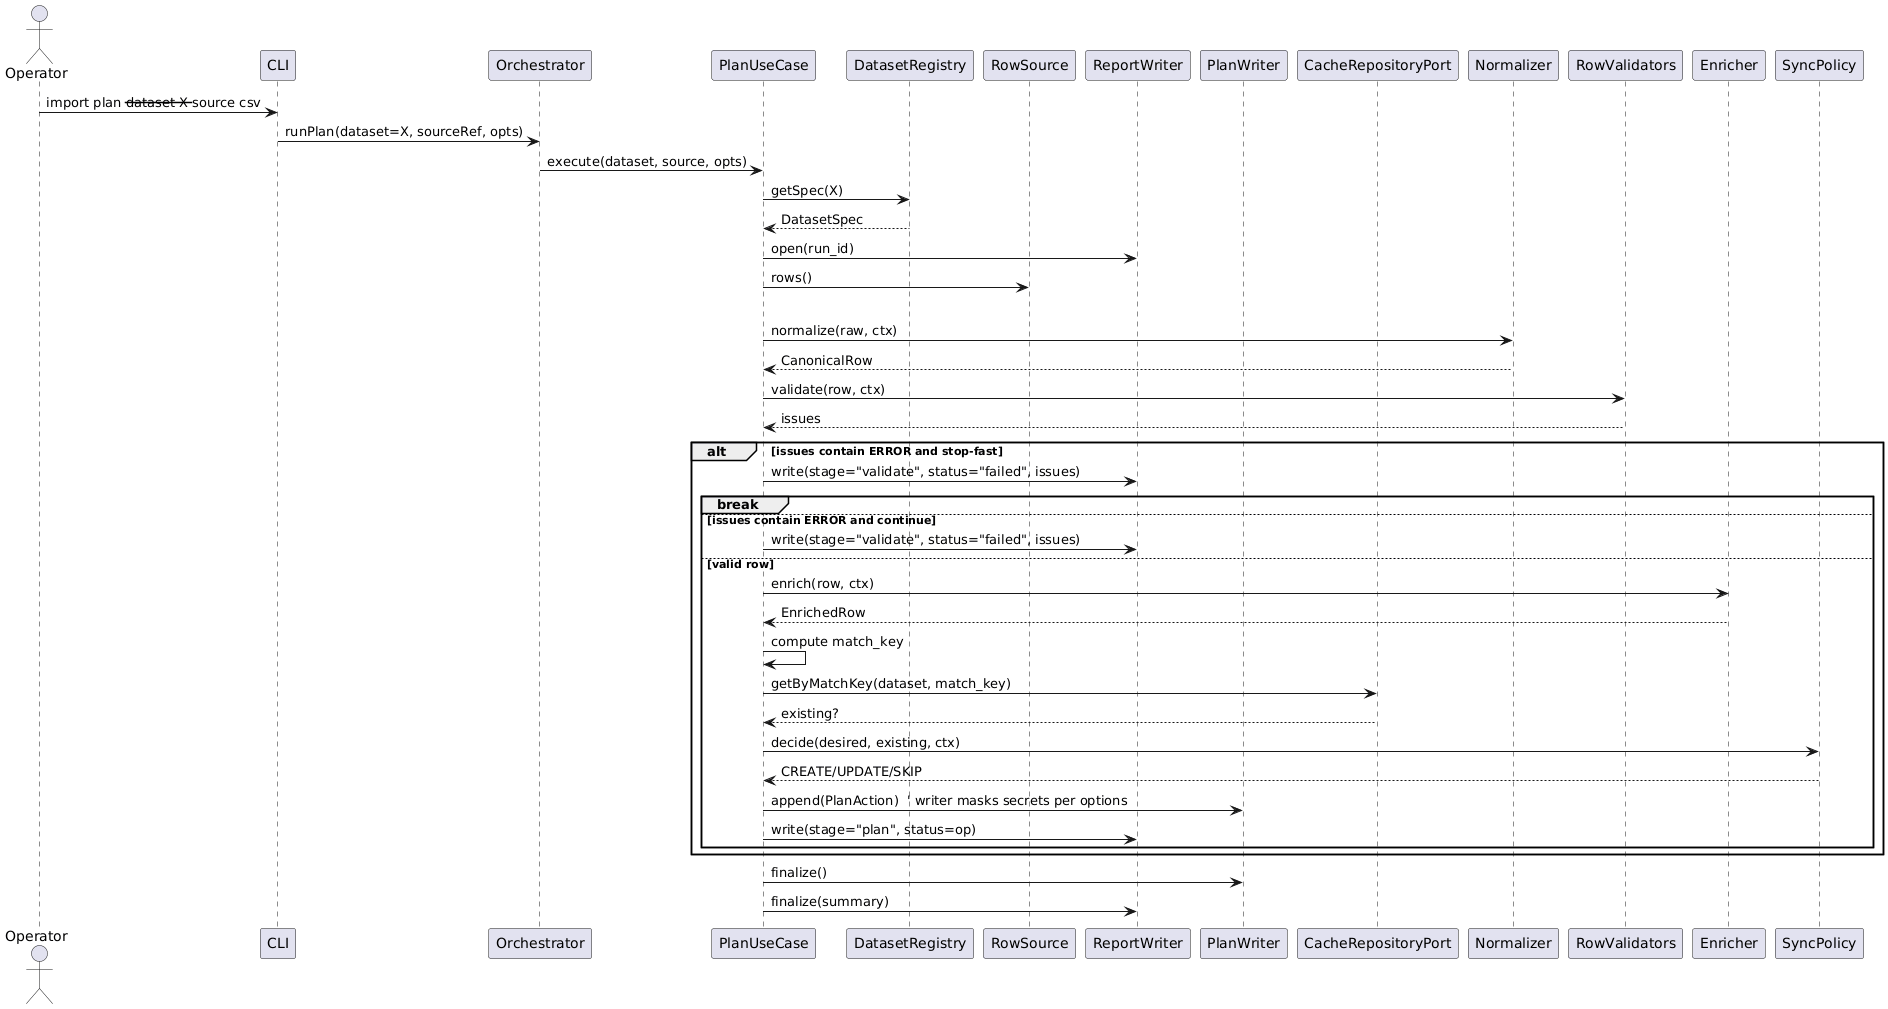

The diagram above was rendered by PlantUML. Its source (embedded in the PNG):
@startuml
actor Operator as op
participant CLI
participant Orchestrator as orch
participant PlanUseCase as plan
participant DatasetRegistry as reg
participant RowSource as src
participant ReportWriter as rep
participant PlanWriter as pw
participant CacheRepositoryPort as cache
participant Normalizer as norm
participant RowValidators as rvalid
participant Enricher as enr
participant SyncPolicy as policy

op -> CLI : import plan --dataset X --source csv
CLI -> orch : runPlan(dataset=X, sourceRef, opts)
orch -> plan : execute(dataset, source, opts)

plan -> reg : getSpec(X)
reg --> plan : DatasetSpec

plan -> rep : open(run_id)
plan -> src : rows()

loop for each RawRow
  plan -> norm : normalize(raw, ctx)
  norm --> plan : CanonicalRow

  plan -> rvalid : validate(row, ctx)
  rvalid --> plan : issues

  alt issues contain ERROR and stop-fast
    plan -> rep : write(stage="validate", status="failed", issues)
    break
  else issues contain ERROR and continue
    plan -> rep : write(stage="validate", status="failed", issues)
  else valid row
    plan -> enr : enrich(row, ctx)
    enr --> plan : EnrichedRow

    plan -> plan : compute match_key
    plan -> cache : getByMatchKey(dataset, match_key)
    cache --> plan : existing?

    plan -> policy : decide(desired, existing, ctx)
    policy --> plan : CREATE/UPDATE/SKIP

    plan -> pw : append(PlanAction)  ' writer masks secrets per options
    plan -> rep : write(stage="plan", status=op)
  end
end

plan -> pw : finalize()
plan -> rep : finalize(summary)
@enduml